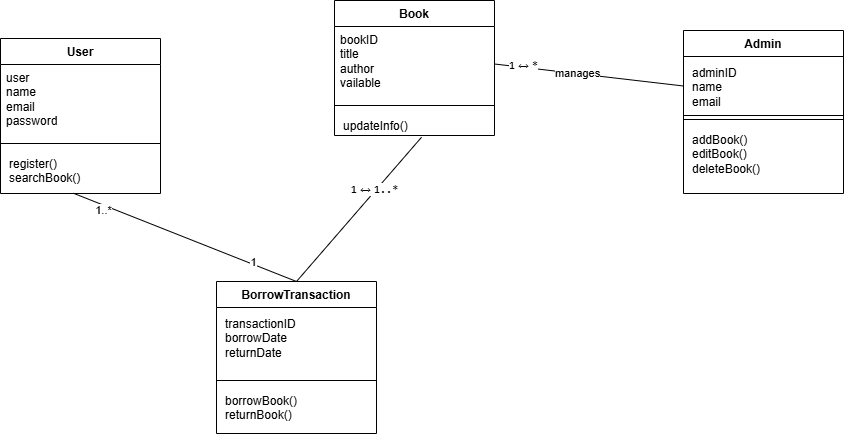

The diagram above was exported from draw.io. Its source (the exported page's mxGraphModel, read from the mxfile embedded in the PNG):
<mxGraphModel dx="1303" dy="703" grid="0" gridSize="10" guides="1" tooltips="1" connect="1" arrows="1" fold="1" page="1" pageScale="1" pageWidth="1169" pageHeight="827" math="0" shadow="0">
  <root>
    <mxCell id="0" />
    <mxCell id="1" parent="0" />
    <mxCell id="eEd038kOBvt7FqzWO6TV-5" value="Admin" style="swimlane;fontStyle=1;align=center;verticalAlign=top;childLayout=stackLayout;horizontal=1;startSize=26;horizontalStack=0;resizeParent=1;resizeParentMax=0;resizeLast=0;collapsible=1;marginBottom=0;whiteSpace=wrap;html=1;" vertex="1" parent="1">
      <mxGeometry x="769" y="81" width="160" height="163" as="geometry" />
    </mxCell>
    <mxCell id="eEd038kOBvt7FqzWO6TV-6" value="&lt;table&gt;&lt;tbody&gt;&lt;tr&gt;&lt;td data-end=&quot;1105&quot; data-start=&quot;1082&quot; data-col-size=&quot;sm&quot;&gt;adminID&lt;br&gt;name&lt;br&gt;email&lt;/td&gt;&lt;/tr&gt;&lt;/tbody&gt;&lt;/table&gt;&lt;table&gt;&lt;tbody&gt;&lt;tr&gt;&lt;td data-end=&quot;1144&quot; data-start=&quot;1105&quot; data-col-size=&quot;sm&quot;&gt;&lt;/td&gt;&lt;/tr&gt;&lt;/tbody&gt;&lt;/table&gt;" style="text;strokeColor=default;fillColor=none;align=left;verticalAlign=top;spacingLeft=4;spacingRight=4;overflow=hidden;rotatable=0;points=[[0,0.5],[1,0.5]];portConstraint=eastwest;whiteSpace=wrap;html=1;" vertex="1" parent="eEd038kOBvt7FqzWO6TV-5">
      <mxGeometry y="26" width="160" height="59" as="geometry" />
    </mxCell>
    <mxCell id="eEd038kOBvt7FqzWO6TV-7" value="" style="line;strokeWidth=1;fillColor=none;align=left;verticalAlign=middle;spacingTop=-1;spacingLeft=3;spacingRight=3;rotatable=0;labelPosition=right;points=[];portConstraint=eastwest;strokeColor=inherit;" vertex="1" parent="eEd038kOBvt7FqzWO6TV-5">
      <mxGeometry y="85" width="160" height="8" as="geometry" />
    </mxCell>
    <mxCell id="eEd038kOBvt7FqzWO6TV-8" value="&lt;div class=&quot;_tableContainer_1rjym_1&quot;&gt;&lt;div class=&quot;group _tableWrapper_1rjym_13 flex w-fit flex-col-reverse&quot; tabindex=&quot;-1&quot;&gt;&lt;table class=&quot;w-fit min-w-(--thread-content-width)&quot; data-end=&quot;1144&quot; data-start=&quot;709&quot;&gt;&lt;tbody data-end=&quot;1144&quot; data-start=&quot;833&quot;&gt;&lt;tr data-end=&quot;1144&quot; data-start=&quot;1070&quot;&gt;&lt;td data-end=&quot;1144&quot; data-start=&quot;1105&quot; data-col-size=&quot;sm&quot;&gt;addBook()&lt;br&gt;editBook()&lt;br&gt;deleteBook()&lt;/td&gt;&lt;/tr&gt;&lt;/tbody&gt;&lt;/table&gt;&lt;/div&gt;&lt;/div&gt;&lt;br&gt;&lt;p data-end=&quot;1214&quot; data-start=&quot;1146&quot;&gt;&lt;/p&gt;" style="text;strokeColor=none;fillColor=none;align=left;verticalAlign=top;spacingLeft=4;spacingRight=4;overflow=hidden;rotatable=0;points=[[0,0.5],[1,0.5]];portConstraint=eastwest;whiteSpace=wrap;html=1;" vertex="1" parent="eEd038kOBvt7FqzWO6TV-5">
      <mxGeometry y="93" width="160" height="70" as="geometry" />
    </mxCell>
    <mxCell id="eEd038kOBvt7FqzWO6TV-9" value="BorrowTransaction" style="swimlane;fontStyle=1;align=center;verticalAlign=top;childLayout=stackLayout;horizontal=1;startSize=26;horizontalStack=0;resizeParent=1;resizeParentMax=0;resizeLast=0;collapsible=1;marginBottom=0;whiteSpace=wrap;html=1;" vertex="1" parent="1">
      <mxGeometry x="302" y="332" width="160" height="152" as="geometry" />
    </mxCell>
    <mxCell id="eEd038kOBvt7FqzWO6TV-10" value="&lt;table&gt;&lt;tbody&gt;&lt;tr&gt;&lt;td data-end=&quot;1039&quot; data-start=&quot;999&quot; data-col-size=&quot;sm&quot;&gt;transactionID&lt;br&gt;borrowDate&lt;br&gt;returnDate&lt;/td&gt;&lt;/tr&gt;&lt;/tbody&gt;&lt;/table&gt;&lt;table&gt;&lt;tbody&gt;&lt;tr&gt;&lt;td data-end=&quot;1069&quot; data-start=&quot;1039&quot; data-col-size=&quot;sm&quot;&gt;&lt;/td&gt;&lt;/tr&gt;&lt;/tbody&gt;&lt;/table&gt;" style="text;strokeColor=none;fillColor=none;align=left;verticalAlign=top;spacingLeft=4;spacingRight=4;overflow=hidden;rotatable=0;points=[[0,0.5],[1,0.5]];portConstraint=eastwest;whiteSpace=wrap;html=1;" vertex="1" parent="eEd038kOBvt7FqzWO6TV-9">
      <mxGeometry y="26" width="160" height="69" as="geometry" />
    </mxCell>
    <mxCell id="eEd038kOBvt7FqzWO6TV-11" value="" style="line;strokeWidth=1;fillColor=none;align=left;verticalAlign=middle;spacingTop=-1;spacingLeft=3;spacingRight=3;rotatable=0;labelPosition=right;points=[];portConstraint=eastwest;strokeColor=inherit;" vertex="1" parent="eEd038kOBvt7FqzWO6TV-9">
      <mxGeometry y="95" width="160" height="8" as="geometry" />
    </mxCell>
    <mxCell id="eEd038kOBvt7FqzWO6TV-12" value="&lt;table&gt;&lt;tbody&gt;&lt;tr data-end=&quot;1069&quot; data-start=&quot;975&quot;&gt;&lt;td data-end=&quot;1069&quot; data-start=&quot;1039&quot; data-col-size=&quot;sm&quot;&gt;borrowBook()&lt;br&gt;returnBook()&lt;/td&gt;&lt;/tr&gt;&lt;/tbody&gt;&lt;/table&gt;&lt;table&gt;&lt;tbody&gt;&lt;tr data-end=&quot;1144&quot; data-start=&quot;1070&quot;&gt;&lt;td data-col-size=&quot;sm&quot; data-end=&quot;1082&quot; data-start=&quot;1070&quot;&gt;&lt;/td&gt;&lt;/tr&gt;&lt;/tbody&gt;&lt;/table&gt;" style="text;strokeColor=none;fillColor=none;align=left;verticalAlign=top;spacingLeft=4;spacingRight=4;overflow=hidden;rotatable=0;points=[[0,0.5],[1,0.5]];portConstraint=eastwest;whiteSpace=wrap;html=1;" vertex="1" parent="eEd038kOBvt7FqzWO6TV-9">
      <mxGeometry y="103" width="160" height="49" as="geometry" />
    </mxCell>
    <mxCell id="eEd038kOBvt7FqzWO6TV-13" value="Book" style="swimlane;fontStyle=1;align=center;verticalAlign=top;childLayout=stackLayout;horizontal=1;startSize=26;horizontalStack=0;resizeParent=1;resizeParentMax=0;resizeLast=0;collapsible=1;marginBottom=0;whiteSpace=wrap;html=1;" vertex="1" parent="1">
      <mxGeometry x="420" y="51" width="160" height="135" as="geometry" />
    </mxCell>
    <mxCell id="eEd038kOBvt7FqzWO6TV-14" value="bookID&lt;div&gt;title&lt;/div&gt;&lt;div&gt;author&lt;/div&gt;&lt;div&gt;vailable&lt;/div&gt;" style="text;strokeColor=none;fillColor=none;align=left;verticalAlign=top;spacingLeft=4;spacingRight=4;overflow=hidden;rotatable=0;points=[[0,0.5],[1,0.5]];portConstraint=eastwest;whiteSpace=wrap;html=1;" vertex="1" parent="eEd038kOBvt7FqzWO6TV-13">
      <mxGeometry y="26" width="160" height="75" as="geometry" />
    </mxCell>
    <mxCell id="eEd038kOBvt7FqzWO6TV-15" value="" style="line;strokeWidth=1;fillColor=none;align=left;verticalAlign=middle;spacingTop=-1;spacingLeft=3;spacingRight=3;rotatable=0;labelPosition=right;points=[];portConstraint=eastwest;strokeColor=inherit;" vertex="1" parent="eEd038kOBvt7FqzWO6TV-13">
      <mxGeometry y="101" width="160" height="8" as="geometry" />
    </mxCell>
    <mxCell id="eEd038kOBvt7FqzWO6TV-16" value="&lt;table&gt;&lt;tbody&gt;&lt;tr data-end=&quot;974&quot; data-start=&quot;905&quot;&gt;&lt;td data-end=&quot;974&quot; data-start=&quot;958&quot; data-col-size=&quot;sm&quot;&gt;updateInfo()&lt;/td&gt;&lt;/tr&gt;&lt;/tbody&gt;&lt;/table&gt;&lt;table&gt;&lt;tbody&gt;&lt;tr data-end=&quot;1069&quot; data-start=&quot;975&quot;&gt;&lt;td data-col-size=&quot;sm&quot; data-end=&quot;999&quot; data-start=&quot;975&quot;&gt;&lt;/td&gt;&lt;/tr&gt;&lt;/tbody&gt;&lt;/table&gt;" style="text;strokeColor=none;fillColor=none;align=left;verticalAlign=top;spacingLeft=4;spacingRight=4;overflow=hidden;rotatable=0;points=[[0,0.5],[1,0.5]];portConstraint=eastwest;whiteSpace=wrap;html=1;" vertex="1" parent="eEd038kOBvt7FqzWO6TV-13">
      <mxGeometry y="109" width="160" height="26" as="geometry" />
    </mxCell>
    <mxCell id="eEd038kOBvt7FqzWO6TV-17" value="User" style="swimlane;fontStyle=1;align=center;verticalAlign=top;childLayout=stackLayout;horizontal=1;startSize=26;horizontalStack=0;resizeParent=1;resizeParentMax=0;resizeLast=0;collapsible=1;marginBottom=0;whiteSpace=wrap;html=1;" vertex="1" parent="1">
      <mxGeometry x="86" y="89" width="160" height="155" as="geometry" />
    </mxCell>
    <mxCell id="eEd038kOBvt7FqzWO6TV-18" value="user&amp;nbsp;&lt;br&gt;name&lt;br&gt;email&lt;br&gt;password" style="text;strokeColor=none;fillColor=none;align=left;verticalAlign=top;spacingLeft=4;spacingRight=4;overflow=hidden;rotatable=0;points=[[0,0.5],[1,0.5]];portConstraint=eastwest;whiteSpace=wrap;html=1;" vertex="1" parent="eEd038kOBvt7FqzWO6TV-17">
      <mxGeometry y="26" width="160" height="75" as="geometry" />
    </mxCell>
    <mxCell id="eEd038kOBvt7FqzWO6TV-19" value="" style="line;strokeWidth=1;fillColor=none;align=left;verticalAlign=middle;spacingTop=-1;spacingLeft=3;spacingRight=3;rotatable=0;labelPosition=right;points=[];portConstraint=eastwest;strokeColor=inherit;" vertex="1" parent="eEd038kOBvt7FqzWO6TV-17">
      <mxGeometry y="101" width="160" height="8" as="geometry" />
    </mxCell>
    <mxCell id="eEd038kOBvt7FqzWO6TV-20" value="&lt;table&gt;&lt;tbody&gt;&lt;tr data-end=&quot;904&quot; data-start=&quot;833&quot;&gt;&lt;td data-end=&quot;904&quot; data-start=&quot;876&quot; data-col-size=&quot;sm&quot;&gt;register()&lt;br&gt;searchBook()&lt;/td&gt;&lt;/tr&gt;&lt;/tbody&gt;&lt;/table&gt;&lt;table&gt;&lt;tbody&gt;&lt;tr data-end=&quot;974&quot; data-start=&quot;905&quot;&gt;&lt;td data-col-size=&quot;sm&quot; data-end=&quot;916&quot; data-start=&quot;905&quot;&gt;&lt;/td&gt;&lt;/tr&gt;&lt;/tbody&gt;&lt;/table&gt;" style="text;strokeColor=none;fillColor=none;align=left;verticalAlign=top;spacingLeft=4;spacingRight=4;overflow=hidden;rotatable=0;points=[[0,0.5],[1,0.5]];portConstraint=eastwest;whiteSpace=wrap;html=1;" vertex="1" parent="eEd038kOBvt7FqzWO6TV-17">
      <mxGeometry y="109" width="160" height="46" as="geometry" />
    </mxCell>
    <mxCell id="eEd038kOBvt7FqzWO6TV-24" value="" style="endArrow=none;html=1;rounded=0;entryX=0.456;entryY=0.995;entryDx=0;entryDy=0;entryPerimeter=0;exitX=0.5;exitY=0;exitDx=0;exitDy=0;" edge="1" parent="1" source="eEd038kOBvt7FqzWO6TV-9" target="eEd038kOBvt7FqzWO6TV-20">
      <mxGeometry width="50" height="50" relative="1" as="geometry">
        <mxPoint x="351" y="330" as="sourcePoint" />
        <mxPoint x="604" y="289" as="targetPoint" />
      </mxGeometry>
    </mxCell>
    <mxCell id="eEd038kOBvt7FqzWO6TV-32" value="1..*" style="edgeLabel;html=1;align=center;verticalAlign=middle;resizable=0;points=[];" vertex="1" connectable="0" parent="eEd038kOBvt7FqzWO6TV-24">
      <mxGeometry x="0.7235" y="5" relative="1" as="geometry">
        <mxPoint as="offset" />
      </mxGeometry>
    </mxCell>
    <mxCell id="eEd038kOBvt7FqzWO6TV-33" value="1" style="edgeLabel;html=1;align=center;verticalAlign=middle;resizable=0;points=[];" vertex="1" connectable="0" parent="eEd038kOBvt7FqzWO6TV-24">
      <mxGeometry x="-0.6006" y="-1" relative="1" as="geometry">
        <mxPoint y="-1" as="offset" />
      </mxGeometry>
    </mxCell>
    <mxCell id="eEd038kOBvt7FqzWO6TV-25" value="" style="endArrow=none;html=1;rounded=0;exitX=0.5;exitY=0;exitDx=0;exitDy=0;entryX=0.544;entryY=1.067;entryDx=0;entryDy=0;entryPerimeter=0;" edge="1" parent="1" source="eEd038kOBvt7FqzWO6TV-9" target="eEd038kOBvt7FqzWO6TV-16">
      <mxGeometry width="50" height="50" relative="1" as="geometry">
        <mxPoint x="554" y="339" as="sourcePoint" />
        <mxPoint x="604" y="289" as="targetPoint" />
      </mxGeometry>
    </mxCell>
    <mxCell id="eEd038kOBvt7FqzWO6TV-31" value="&lt;code data-end=&quot;1571&quot; data-start=&quot;1568&quot;&gt;1&lt;/code&gt; ↔ &lt;code data-end=&quot;1580&quot; data-start=&quot;1574&quot;&gt;1..*&lt;/code&gt;" style="edgeLabel;html=1;align=center;verticalAlign=middle;resizable=0;points=[];" vertex="1" connectable="0" parent="eEd038kOBvt7FqzWO6TV-25">
      <mxGeometry x="0.2643" y="2" relative="1" as="geometry">
        <mxPoint x="-1" as="offset" />
      </mxGeometry>
    </mxCell>
    <mxCell id="eEd038kOBvt7FqzWO6TV-27" value="" style="endArrow=none;html=1;rounded=0;entryX=0;entryY=0.5;entryDx=0;entryDy=0;exitX=1;exitY=0.5;exitDx=0;exitDy=0;" edge="1" parent="1" source="eEd038kOBvt7FqzWO6TV-14" target="eEd038kOBvt7FqzWO6TV-6">
      <mxGeometry width="50" height="50" relative="1" as="geometry">
        <mxPoint x="554" y="339" as="sourcePoint" />
        <mxPoint x="737" y="163" as="targetPoint" />
      </mxGeometry>
    </mxCell>
    <mxCell id="eEd038kOBvt7FqzWO6TV-29" value="manages" style="edgeLabel;html=1;align=center;verticalAlign=middle;resizable=0;points=[];" vertex="1" connectable="0" parent="eEd038kOBvt7FqzWO6TV-27">
      <mxGeometry x="-0.1362" y="1" relative="1" as="geometry">
        <mxPoint as="offset" />
      </mxGeometry>
    </mxCell>
    <mxCell id="eEd038kOBvt7FqzWO6TV-30" value="&lt;code data-end=&quot;1652&quot; data-start=&quot;1649&quot;&gt;1&lt;/code&gt; ↔ &lt;code data-end=&quot;1658&quot; data-start=&quot;1655&quot;&gt;*&lt;/code&gt;" style="edgeLabel;html=1;align=center;verticalAlign=middle;resizable=0;points=[];" vertex="1" connectable="0" parent="eEd038kOBvt7FqzWO6TV-27">
      <mxGeometry x="-0.6934" y="2" relative="1" as="geometry">
        <mxPoint as="offset" />
      </mxGeometry>
    </mxCell>
  </root>
</mxGraphModel>